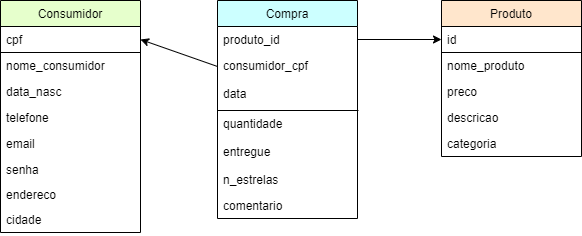

The diagram above was exported from draw.io. Its source (the exported page's mxGraphModel, read from the mxfile embedded in the PNG):
<mxGraphModel dx="1259" dy="555" grid="0" gridSize="10" guides="1" tooltips="1" connect="1" arrows="1" fold="1" page="1" pageScale="1" pageWidth="827" pageHeight="1169" math="0" shadow="0">
  <root>
    <mxCell id="WIyWlLk6GJQsqaUBKTNV-0" />
    <mxCell id="WIyWlLk6GJQsqaUBKTNV-1" parent="WIyWlLk6GJQsqaUBKTNV-0" />
    <mxCell id="y1Dc7BdKe-nZgMvbMV43-2" value="" style="endArrow=classic;html=1;exitX=0;exitY=0.5;exitDx=0;exitDy=0;entryX=1;entryY=0.5;entryDx=0;entryDy=0;strokeColor=#000000;" parent="WIyWlLk6GJQsqaUBKTNV-1" source="Z8gOWko57cHsxnIUsPDy-20" target="Z8gOWko57cHsxnIUsPDy-3" edge="1">
      <mxGeometry width="50" height="50" relative="1" as="geometry">
        <mxPoint x="290" y="30" as="sourcePoint" />
        <mxPoint x="340" y="-20" as="targetPoint" />
      </mxGeometry>
    </mxCell>
    <mxCell id="y1Dc7BdKe-nZgMvbMV43-3" value="" style="endArrow=classic;html=1;exitX=1;exitY=0.5;exitDx=0;exitDy=0;entryX=0;entryY=0.5;entryDx=0;entryDy=0;" parent="WIyWlLk6GJQsqaUBKTNV-1" source="Z8gOWko57cHsxnIUsPDy-18" target="Z8gOWko57cHsxnIUsPDy-13" edge="1">
      <mxGeometry width="50" height="50" relative="1" as="geometry">
        <mxPoint x="500" y="140" as="sourcePoint" />
        <mxPoint x="550" y="90" as="targetPoint" />
      </mxGeometry>
    </mxCell>
    <mxCell id="Z8gOWko57cHsxnIUsPDy-17" value="Compra" style="swimlane;fontStyle=0;childLayout=stackLayout;horizontal=1;startSize=26;fillColor=#CCFFFF;horizontalStack=0;resizeParent=1;resizeParentMax=0;resizeLast=0;collapsible=1;marginBottom=0;" parent="WIyWlLk6GJQsqaUBKTNV-1" vertex="1">
      <mxGeometry x="355" y="88" width="140" height="218" as="geometry">
        <mxRectangle x="330" y="80" width="70" height="26" as="alternateBounds" />
      </mxGeometry>
    </mxCell>
    <mxCell id="Z8gOWko57cHsxnIUsPDy-18" value="produto_id" style="text;strokeColor=none;fillColor=none;align=left;verticalAlign=top;spacingLeft=4;spacingRight=4;overflow=hidden;rotatable=0;points=[[0,0.5],[1,0.5]];portConstraint=eastwest;" parent="Z8gOWko57cHsxnIUsPDy-17" vertex="1">
      <mxGeometry y="26" width="140" height="26" as="geometry" />
    </mxCell>
    <mxCell id="Z8gOWko57cHsxnIUsPDy-20" value="consumidor_cpf" style="text;strokeColor=none;fillColor=none;align=left;verticalAlign=top;spacingLeft=4;spacingRight=4;overflow=hidden;rotatable=0;points=[[0,0.5],[1,0.5]];portConstraint=eastwest;" parent="Z8gOWko57cHsxnIUsPDy-17" vertex="1">
      <mxGeometry y="52" width="140" height="28" as="geometry" />
    </mxCell>
    <mxCell id="C93wGWmSm-trfmujvwmx-1" value="" style="endArrow=none;html=1;entryX=1.007;entryY=0;entryDx=0;entryDy=0;entryPerimeter=0;" parent="Z8gOWko57cHsxnIUsPDy-17" target="Z8gOWko57cHsxnIUsPDy-19" edge="1">
      <mxGeometry width="50" height="50" relative="1" as="geometry">
        <mxPoint y="110" as="sourcePoint" />
        <mxPoint x="50" y="60" as="targetPoint" />
      </mxGeometry>
    </mxCell>
    <mxCell id="y1Dc7BdKe-nZgMvbMV43-0" value="data" style="text;strokeColor=none;fillColor=none;align=left;verticalAlign=top;spacingLeft=4;spacingRight=4;overflow=hidden;rotatable=0;points=[[0,0.5],[1,0.5]];portConstraint=eastwest;" parent="Z8gOWko57cHsxnIUsPDy-17" vertex="1">
      <mxGeometry y="80" width="140" height="30" as="geometry" />
    </mxCell>
    <mxCell id="Z8gOWko57cHsxnIUsPDy-19" value="quantidade" style="text;strokeColor=none;fillColor=none;align=left;verticalAlign=top;spacingLeft=4;spacingRight=4;overflow=hidden;rotatable=0;points=[[0,0.5],[1,0.5]];portConstraint=eastwest;" parent="Z8gOWko57cHsxnIUsPDy-17" vertex="1">
      <mxGeometry y="110" width="140" height="28" as="geometry" />
    </mxCell>
    <mxCell id="Z8gOWko57cHsxnIUsPDy-27" value="entregue" style="text;strokeColor=none;fillColor=none;align=left;verticalAlign=top;spacingLeft=4;spacingRight=4;overflow=hidden;rotatable=0;points=[[0,0.5],[1,0.5]];portConstraint=eastwest;" parent="Z8gOWko57cHsxnIUsPDy-17" vertex="1">
      <mxGeometry y="138" width="140" height="28" as="geometry" />
    </mxCell>
    <mxCell id="Z8gOWko57cHsxnIUsPDy-31" value="n_estrelas" style="text;strokeColor=none;fillColor=none;align=left;verticalAlign=top;spacingLeft=4;spacingRight=4;overflow=hidden;rotatable=0;points=[[0,0.5],[1,0.5]];portConstraint=eastwest;" parent="Z8gOWko57cHsxnIUsPDy-17" vertex="1">
      <mxGeometry y="166" width="140" height="26" as="geometry" />
    </mxCell>
    <mxCell id="Z8gOWko57cHsxnIUsPDy-32" value="comentario" style="text;strokeColor=none;fillColor=none;align=left;verticalAlign=top;spacingLeft=4;spacingRight=4;overflow=hidden;rotatable=0;points=[[0,0.5],[1,0.5]];portConstraint=eastwest;" parent="Z8gOWko57cHsxnIUsPDy-17" vertex="1">
      <mxGeometry y="192" width="140" height="26" as="geometry" />
    </mxCell>
    <mxCell id="Z8gOWko57cHsxnIUsPDy-12" value="Produto" style="swimlane;fontStyle=0;childLayout=stackLayout;horizontal=1;startSize=26;fillColor=#FFE6CC;horizontalStack=0;resizeParent=1;resizeParentMax=0;resizeLast=0;collapsible=1;marginBottom=0;" parent="WIyWlLk6GJQsqaUBKTNV-1" vertex="1">
      <mxGeometry x="579" y="88" width="140" height="156" as="geometry" />
    </mxCell>
    <mxCell id="Z8gOWko57cHsxnIUsPDy-13" value="id" style="text;fillColor=none;align=left;verticalAlign=top;spacingLeft=4;spacingRight=4;overflow=hidden;rotatable=0;points=[[0,0.5],[1,0.5]];portConstraint=eastwest;strokeColor=#000000;" parent="Z8gOWko57cHsxnIUsPDy-12" vertex="1">
      <mxGeometry y="26" width="140" height="26" as="geometry" />
    </mxCell>
    <mxCell id="Z8gOWko57cHsxnIUsPDy-14" value="nome_produto" style="text;strokeColor=none;fillColor=none;align=left;verticalAlign=top;spacingLeft=4;spacingRight=4;overflow=hidden;rotatable=0;points=[[0,0.5],[1,0.5]];portConstraint=eastwest;" parent="Z8gOWko57cHsxnIUsPDy-12" vertex="1">
      <mxGeometry y="52" width="140" height="26" as="geometry" />
    </mxCell>
    <mxCell id="Z8gOWko57cHsxnIUsPDy-15" value="preco&#10;" style="text;strokeColor=none;fillColor=none;align=left;verticalAlign=top;spacingLeft=4;spacingRight=4;overflow=hidden;rotatable=0;points=[[0,0.5],[1,0.5]];portConstraint=eastwest;" parent="Z8gOWko57cHsxnIUsPDy-12" vertex="1">
      <mxGeometry y="78" width="140" height="26" as="geometry" />
    </mxCell>
    <mxCell id="Z8gOWko57cHsxnIUsPDy-35" value="descricao" style="text;strokeColor=none;fillColor=none;align=left;verticalAlign=top;spacingLeft=4;spacingRight=4;overflow=hidden;rotatable=0;points=[[0,0.5],[1,0.5]];portConstraint=eastwest;" parent="Z8gOWko57cHsxnIUsPDy-12" vertex="1">
      <mxGeometry y="104" width="140" height="26" as="geometry" />
    </mxCell>
    <mxCell id="Z8gOWko57cHsxnIUsPDy-36" value="categoria" style="text;strokeColor=none;fillColor=none;align=left;verticalAlign=top;spacingLeft=4;spacingRight=4;overflow=hidden;rotatable=0;points=[[0,0.5],[1,0.5]];portConstraint=eastwest;" parent="Z8gOWko57cHsxnIUsPDy-12" vertex="1">
      <mxGeometry y="130" width="140" height="26" as="geometry" />
    </mxCell>
    <mxCell id="Z8gOWko57cHsxnIUsPDy-0" value="Consumidor" style="swimlane;fontStyle=0;childLayout=stackLayout;horizontal=1;startSize=26;fillColor=#E6FFCC;horizontalStack=0;resizeParent=1;resizeParentMax=0;resizeLast=0;collapsible=1;marginBottom=0;" parent="WIyWlLk6GJQsqaUBKTNV-1" vertex="1">
      <mxGeometry x="138" y="88" width="140" height="232" as="geometry" />
    </mxCell>
    <mxCell id="Z8gOWko57cHsxnIUsPDy-3" value="cpf" style="text;strokeColor=#000000;fillColor=none;align=left;verticalAlign=top;spacingLeft=4;spacingRight=4;overflow=hidden;rotatable=0;points=[[0,0.5],[1,0.5]];portConstraint=eastwest;" parent="Z8gOWko57cHsxnIUsPDy-0" vertex="1">
      <mxGeometry y="26" width="140" height="26" as="geometry" />
    </mxCell>
    <mxCell id="Z8gOWko57cHsxnIUsPDy-1" value="nome_consumidor" style="text;strokeColor=none;fillColor=none;align=left;verticalAlign=top;spacingLeft=4;spacingRight=4;overflow=hidden;rotatable=0;points=[[0,0.5],[1,0.5]];portConstraint=eastwest;" parent="Z8gOWko57cHsxnIUsPDy-0" vertex="1">
      <mxGeometry y="52" width="140" height="26" as="geometry" />
    </mxCell>
    <mxCell id="Z8gOWko57cHsxnIUsPDy-2" value="data_nasc" style="text;strokeColor=none;fillColor=none;align=left;verticalAlign=top;spacingLeft=4;spacingRight=4;overflow=hidden;rotatable=0;points=[[0,0.5],[1,0.5]];portConstraint=eastwest;" parent="Z8gOWko57cHsxnIUsPDy-0" vertex="1">
      <mxGeometry y="78" width="140" height="26" as="geometry" />
    </mxCell>
    <mxCell id="25xLc7e9tmiHlfHEzuXo-0" value="telefone" style="text;strokeColor=none;fillColor=none;align=left;verticalAlign=top;spacingLeft=4;spacingRight=4;overflow=hidden;rotatable=0;points=[[0,0.5],[1,0.5]];portConstraint=eastwest;" parent="Z8gOWko57cHsxnIUsPDy-0" vertex="1">
      <mxGeometry y="104" width="140" height="26" as="geometry" />
    </mxCell>
    <mxCell id="y1Dc7BdKe-nZgMvbMV43-1" value="email" style="text;strokeColor=none;fillColor=none;align=left;verticalAlign=top;spacingLeft=4;spacingRight=4;overflow=hidden;rotatable=0;points=[[0,0.5],[1,0.5]];portConstraint=eastwest;" parent="Z8gOWko57cHsxnIUsPDy-0" vertex="1">
      <mxGeometry y="130" width="140" height="26" as="geometry" />
    </mxCell>
    <mxCell id="C93wGWmSm-trfmujvwmx-0" value="senha&#10;" style="text;strokeColor=none;fillColor=none;align=left;verticalAlign=top;spacingLeft=4;spacingRight=4;overflow=hidden;rotatable=0;points=[[0,0.5],[1,0.5]];portConstraint=eastwest;" parent="Z8gOWko57cHsxnIUsPDy-0" vertex="1">
      <mxGeometry y="156" width="140" height="25" as="geometry" />
    </mxCell>
    <mxCell id="25xLc7e9tmiHlfHEzuXo-2" value="endereco" style="text;strokeColor=none;fillColor=none;align=left;verticalAlign=top;spacingLeft=4;spacingRight=4;overflow=hidden;rotatable=0;points=[[0,0.5],[1,0.5]];portConstraint=eastwest;" parent="Z8gOWko57cHsxnIUsPDy-0" vertex="1">
      <mxGeometry y="181" width="140" height="25" as="geometry" />
    </mxCell>
    <mxCell id="25xLc7e9tmiHlfHEzuXo-1" value="cidade" style="text;strokeColor=none;fillColor=none;align=left;verticalAlign=top;spacingLeft=4;spacingRight=4;overflow=hidden;rotatable=0;points=[[0,0.5],[1,0.5]];portConstraint=eastwest;" parent="Z8gOWko57cHsxnIUsPDy-0" vertex="1">
      <mxGeometry y="206" width="140" height="26" as="geometry" />
    </mxCell>
  </root>
</mxGraphModel>